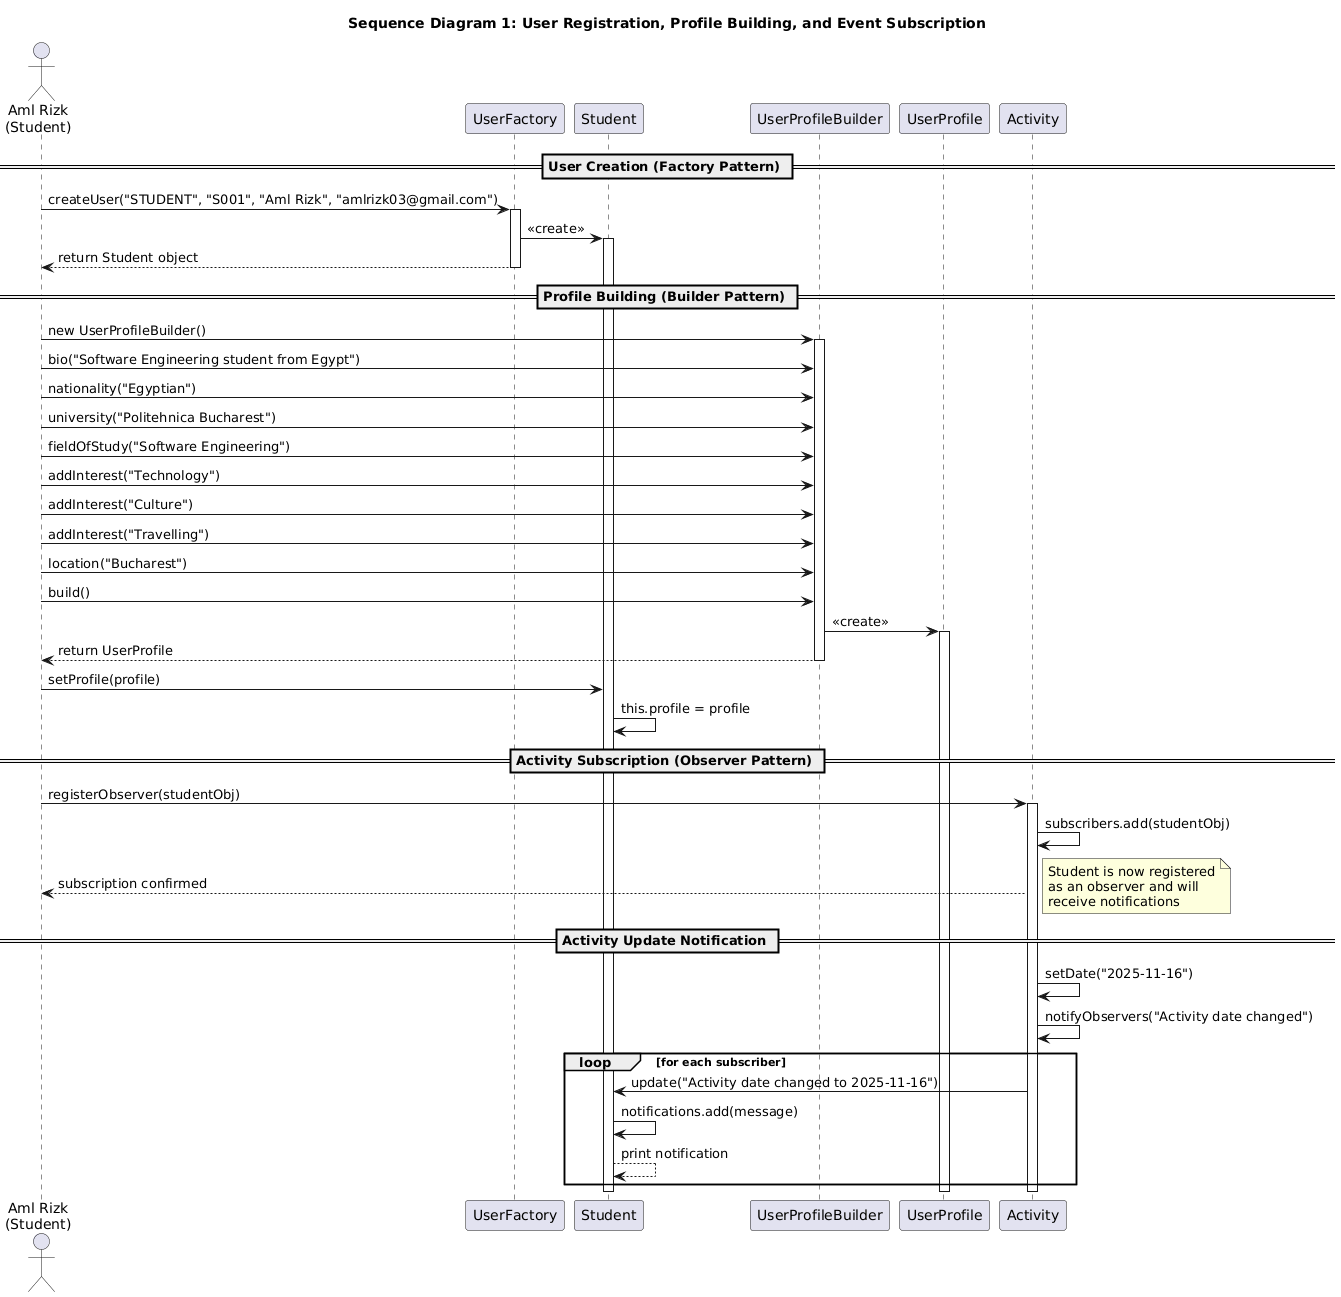

The diagram above was rendered by PlantUML. Its source (embedded in the PNG):
@startuml
title Sequence Diagram 1: User Registration, Profile Building, and Event Subscription

actor "Aml Rizk\n(Student)" as student
participant "UserFactory" as factory
participant "Student" as studentObj
participant "UserProfileBuilder" as builder
participant "UserProfile" as profile
participant "Activity" as activity

== User Creation (Factory Pattern) ==
student -> factory : createUser("STUDENT", "S001", "Aml Rizk", "amlrizk03@gmail.com")
activate factory
factory -> studentObj : <<create>>
activate studentObj
factory --> student : return Student object
deactivate factory

== Profile Building (Builder Pattern) ==
student -> builder : new UserProfileBuilder()
activate builder
student -> builder : bio("Software Engineering student from Egypt")
student -> builder : nationality("Egyptian")
student -> builder : university("Politehnica Bucharest")
student -> builder : fieldOfStudy("Software Engineering")
student -> builder : addInterest("Technology")
student -> builder : addInterest("Culture")
student -> builder : addInterest("Travelling")
student -> builder : location("Bucharest")
student -> builder : build()
builder -> profile : <<create>>
activate profile
builder --> student : return UserProfile
deactivate builder

student -> studentObj : setProfile(profile)
studentObj -> studentObj : this.profile = profile

== Activity Subscription (Observer Pattern) ==
student -> activity : registerObserver(studentObj)
activate activity
activity -> activity : subscribers.add(studentObj)
activity --> student : subscription confirmed
note right
  Student is now registered
  as an observer and will
  receive notifications
end note

== Activity Update Notification ==
activity -> activity : setDate("2025-11-16")
activity -> activity : notifyObservers("Activity date changed")
loop for each subscriber
    activity -> studentObj : update("Activity date changed to 2025-11-16")
    studentObj -> studentObj : notifications.add(message)
    studentObj --> studentObj : print notification
end

deactivate activity
deactivate studentObj
deactivate profile
@enduml